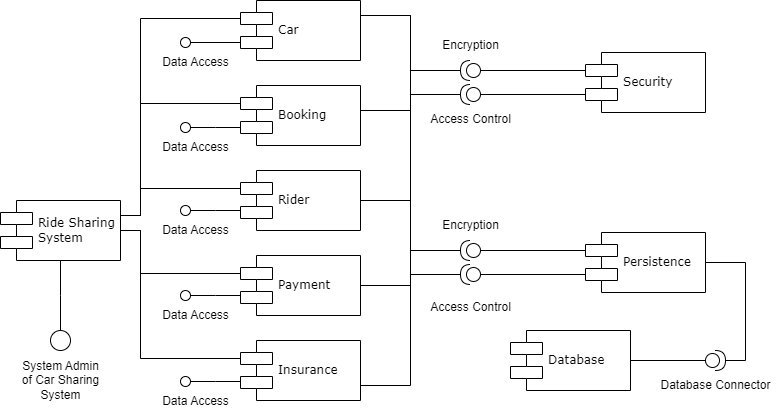

The diagram above was exported from draw.io. Its source (the exported page's mxGraphModel, read from the mxfile embedded in the PNG):
<mxGraphModel dx="1434" dy="717" grid="1" gridSize="10" guides="1" tooltips="1" connect="1" arrows="1" fold="1" page="1" pageScale="1" pageWidth="1100" pageHeight="850" background="none" math="0" shadow="0">
  <root>
    <mxCell id="0" />
    <mxCell id="1" parent="0" />
    <mxCell id="VxJYoyBaWgyfHumccbMg-15" style="edgeStyle=orthogonalEdgeStyle;rounded=0;orthogonalLoop=1;jettySize=auto;html=1;exitX=1;exitY=0.25;exitDx=0;exitDy=0;entryX=0;entryY=0.3;entryDx=0;entryDy=0;startArrow=none;startFill=0;endArrow=none;endFill=0;" parent="1" source="39150e848f15840c-5" target="39150e848f15840c-7" edge="1">
      <mxGeometry relative="1" as="geometry">
        <Array as="points">
          <mxPoint x="270" y="303" />
          <mxPoint x="270" y="106" />
        </Array>
      </mxGeometry>
    </mxCell>
    <mxCell id="39150e848f15840c-5" value="Ride Sharing&lt;br&gt;System" style="shape=component;align=left;spacingLeft=36;rounded=0;shadow=0;comic=0;labelBackgroundColor=none;strokeWidth=1;fontFamily=Verdana;fontSize=12;html=1;" parent="1" vertex="1">
      <mxGeometry x="130" y="288" width="120" height="60" as="geometry" />
    </mxCell>
    <mxCell id="39150e848f15840c-6" value="" style="ellipse;whiteSpace=wrap;html=1;rounded=0;shadow=0;comic=0;labelBackgroundColor=none;strokeWidth=1;fontFamily=Verdana;fontSize=12;align=center;" parent="1" vertex="1">
      <mxGeometry x="180" y="418" width="20" height="20" as="geometry" />
    </mxCell>
    <mxCell id="39150e848f15840c-7" value="Car" style="shape=component;align=left;spacingLeft=36;rounded=0;shadow=0;comic=0;labelBackgroundColor=none;strokeWidth=1;fontFamily=Verdana;fontSize=12;html=1;" parent="1" vertex="1">
      <mxGeometry x="370" y="88" width="120" height="60" as="geometry" />
    </mxCell>
    <mxCell id="VxJYoyBaWgyfHumccbMg-16" style="edgeStyle=orthogonalEdgeStyle;rounded=0;orthogonalLoop=1;jettySize=auto;html=1;exitX=0;exitY=0.3;exitDx=0;exitDy=0;entryX=1;entryY=0.25;entryDx=0;entryDy=0;endArrow=none;endFill=0;startArrow=none;startFill=0;" parent="1" source="39150e848f15840c-10" target="39150e848f15840c-5" edge="1">
      <mxGeometry relative="1" as="geometry">
        <Array as="points">
          <mxPoint x="270" y="191" />
          <mxPoint x="270" y="303" />
        </Array>
      </mxGeometry>
    </mxCell>
    <mxCell id="VxJYoyBaWgyfHumccbMg-27" style="edgeStyle=orthogonalEdgeStyle;rounded=0;orthogonalLoop=1;jettySize=auto;html=1;exitX=1;exitY=0.5;exitDx=0;exitDy=0;entryX=1;entryY=0.75;entryDx=0;entryDy=0;endArrow=none;endFill=0;" parent="1" source="39150e848f15840c-10" target="VxJYoyBaWgyfHumccbMg-9" edge="1">
      <mxGeometry relative="1" as="geometry">
        <Array as="points">
          <mxPoint x="540" y="198" />
          <mxPoint x="540" y="473" />
        </Array>
      </mxGeometry>
    </mxCell>
    <mxCell id="39150e848f15840c-10" value="Booking" style="shape=component;align=left;spacingLeft=36;rounded=0;shadow=0;comic=0;labelBackgroundColor=none;strokeWidth=1;fontFamily=Verdana;fontSize=12;html=1;" parent="1" vertex="1">
      <mxGeometry x="370" y="173" width="120" height="60" as="geometry" />
    </mxCell>
    <mxCell id="39150e848f15840c-14" style="edgeStyle=elbowEdgeStyle;rounded=0;html=1;labelBackgroundColor=none;startArrow=none;startFill=0;startSize=8;endArrow=none;endFill=0;endSize=16;fontFamily=Verdana;fontSize=12;" parent="1" source="39150e848f15840c-6" target="39150e848f15840c-5" edge="1">
      <mxGeometry relative="1" as="geometry" />
    </mxCell>
    <mxCell id="VxJYoyBaWgyfHumccbMg-4" value="System Admin&lt;br&gt;of Car Sharing&lt;br&gt;System" style="text;html=1;align=center;verticalAlign=middle;resizable=0;points=[];autosize=1;strokeColor=none;fillColor=none;" parent="1" vertex="1">
      <mxGeometry x="140" y="438" width="100" height="60" as="geometry" />
    </mxCell>
    <mxCell id="VxJYoyBaWgyfHumccbMg-38" style="edgeStyle=orthogonalEdgeStyle;rounded=0;orthogonalLoop=1;jettySize=auto;html=1;exitX=0;exitY=0.3;exitDx=0;exitDy=0;entryX=0;entryY=0.5;entryDx=0;entryDy=0;entryPerimeter=0;endArrow=none;endFill=0;" parent="1" source="VxJYoyBaWgyfHumccbMg-5" target="VxJYoyBaWgyfHumccbMg-34" edge="1">
      <mxGeometry relative="1" as="geometry" />
    </mxCell>
    <mxCell id="VxJYoyBaWgyfHumccbMg-39" style="edgeStyle=orthogonalEdgeStyle;rounded=0;orthogonalLoop=1;jettySize=auto;html=1;exitX=0;exitY=0.7;exitDx=0;exitDy=0;entryX=0;entryY=0.5;entryDx=0;entryDy=0;entryPerimeter=0;endArrow=none;endFill=0;" parent="1" source="VxJYoyBaWgyfHumccbMg-5" target="VxJYoyBaWgyfHumccbMg-35" edge="1">
      <mxGeometry relative="1" as="geometry" />
    </mxCell>
    <mxCell id="VxJYoyBaWgyfHumccbMg-44" style="edgeStyle=orthogonalEdgeStyle;rounded=0;orthogonalLoop=1;jettySize=auto;html=1;exitX=1;exitY=0.5;exitDx=0;exitDy=0;entryX=1;entryY=0.5;entryDx=0;entryDy=0;entryPerimeter=0;endArrow=none;endFill=0;" parent="1" source="VxJYoyBaWgyfHumccbMg-5" target="VxJYoyBaWgyfHumccbMg-42" edge="1">
      <mxGeometry relative="1" as="geometry" />
    </mxCell>
    <mxCell id="VxJYoyBaWgyfHumccbMg-5" value="Persistence" style="shape=component;align=left;spacingLeft=36;rounded=0;shadow=0;comic=0;labelBackgroundColor=none;strokeWidth=1;fontFamily=Verdana;fontSize=12;html=1;" parent="1" vertex="1">
      <mxGeometry x="715" y="320" width="120" height="60" as="geometry" />
    </mxCell>
    <mxCell id="VxJYoyBaWgyfHumccbMg-17" style="edgeStyle=orthogonalEdgeStyle;rounded=0;orthogonalLoop=1;jettySize=auto;html=1;exitX=0;exitY=0.3;exitDx=0;exitDy=0;entryX=1;entryY=0.25;entryDx=0;entryDy=0;endArrow=none;endFill=0;startArrow=none;startFill=0;" parent="1" source="VxJYoyBaWgyfHumccbMg-6" target="39150e848f15840c-5" edge="1">
      <mxGeometry relative="1" as="geometry">
        <Array as="points">
          <mxPoint x="270" y="276" />
          <mxPoint x="270" y="303" />
        </Array>
      </mxGeometry>
    </mxCell>
    <mxCell id="VxJYoyBaWgyfHumccbMg-6" value="Rider" style="shape=component;align=left;spacingLeft=36;rounded=0;shadow=0;comic=0;labelBackgroundColor=none;strokeWidth=1;fontFamily=Verdana;fontSize=12;html=1;" parent="1" vertex="1">
      <mxGeometry x="370" y="258" width="120" height="60" as="geometry" />
    </mxCell>
    <mxCell id="VxJYoyBaWgyfHumccbMg-43" style="edgeStyle=orthogonalEdgeStyle;rounded=0;orthogonalLoop=1;jettySize=auto;html=1;exitX=1;exitY=0.5;exitDx=0;exitDy=0;endArrow=none;endFill=0;entryX=0;entryY=0.5;entryDx=0;entryDy=0;entryPerimeter=0;" parent="1" source="VxJYoyBaWgyfHumccbMg-7" target="VxJYoyBaWgyfHumccbMg-42" edge="1">
      <mxGeometry relative="1" as="geometry">
        <mxPoint x="860" y="510" as="targetPoint" />
      </mxGeometry>
    </mxCell>
    <mxCell id="VxJYoyBaWgyfHumccbMg-7" value="Database" style="shape=component;align=left;spacingLeft=36;rounded=0;shadow=0;comic=0;labelBackgroundColor=none;strokeWidth=1;fontFamily=Verdana;fontSize=12;html=1;" parent="1" vertex="1">
      <mxGeometry x="640" y="418" width="120" height="60" as="geometry" />
    </mxCell>
    <mxCell id="VxJYoyBaWgyfHumccbMg-18" style="edgeStyle=orthogonalEdgeStyle;rounded=0;orthogonalLoop=1;jettySize=auto;html=1;exitX=0;exitY=0.3;exitDx=0;exitDy=0;entryX=1;entryY=0.5;entryDx=0;entryDy=0;endArrow=none;endFill=0;startArrow=none;startFill=0;" parent="1" source="VxJYoyBaWgyfHumccbMg-8" target="39150e848f15840c-5" edge="1">
      <mxGeometry relative="1" as="geometry">
        <Array as="points">
          <mxPoint x="270" y="361" />
          <mxPoint x="270" y="318" />
        </Array>
      </mxGeometry>
    </mxCell>
    <mxCell id="VxJYoyBaWgyfHumccbMg-8" value="Payment" style="shape=component;align=left;spacingLeft=36;rounded=0;shadow=0;comic=0;labelBackgroundColor=none;strokeWidth=1;fontFamily=Verdana;fontSize=12;html=1;" parent="1" vertex="1">
      <mxGeometry x="370" y="343" width="120" height="60" as="geometry" />
    </mxCell>
    <mxCell id="VxJYoyBaWgyfHumccbMg-19" style="edgeStyle=orthogonalEdgeStyle;rounded=0;orthogonalLoop=1;jettySize=auto;html=1;exitX=0;exitY=0.3;exitDx=0;exitDy=0;entryX=1;entryY=0.5;entryDx=0;entryDy=0;endArrow=none;endFill=0;startArrow=none;startFill=0;" parent="1" source="VxJYoyBaWgyfHumccbMg-9" target="39150e848f15840c-5" edge="1">
      <mxGeometry relative="1" as="geometry">
        <Array as="points">
          <mxPoint x="270" y="446" />
          <mxPoint x="270" y="318" />
        </Array>
      </mxGeometry>
    </mxCell>
    <mxCell id="VxJYoyBaWgyfHumccbMg-9" value="Insurance" style="shape=component;align=left;spacingLeft=36;rounded=0;shadow=0;comic=0;labelBackgroundColor=none;strokeWidth=1;fontFamily=Verdana;fontSize=12;html=1;" parent="1" vertex="1">
      <mxGeometry x="370" y="428" width="120" height="60" as="geometry" />
    </mxCell>
    <mxCell id="VxJYoyBaWgyfHumccbMg-26" style="edgeStyle=orthogonalEdgeStyle;rounded=0;orthogonalLoop=1;jettySize=auto;html=1;exitX=0;exitY=0.3;exitDx=0;exitDy=0;entryX=0;entryY=0.5;entryDx=0;entryDy=0;entryPerimeter=0;endArrow=none;endFill=0;" parent="1" source="VxJYoyBaWgyfHumccbMg-10" target="VxJYoyBaWgyfHumccbMg-21" edge="1">
      <mxGeometry relative="1" as="geometry">
        <mxPoint x="630" y="148" as="targetPoint" />
      </mxGeometry>
    </mxCell>
    <mxCell id="VxJYoyBaWgyfHumccbMg-30" style="edgeStyle=orthogonalEdgeStyle;rounded=0;orthogonalLoop=1;jettySize=auto;html=1;exitX=0;exitY=0.7;exitDx=0;exitDy=0;entryX=0;entryY=0.5;entryDx=0;entryDy=0;entryPerimeter=0;endArrow=none;endFill=0;" parent="1" source="VxJYoyBaWgyfHumccbMg-10" target="VxJYoyBaWgyfHumccbMg-29" edge="1">
      <mxGeometry relative="1" as="geometry" />
    </mxCell>
    <mxCell id="VxJYoyBaWgyfHumccbMg-10" value="Security" style="shape=component;align=left;spacingLeft=36;rounded=0;shadow=0;comic=0;labelBackgroundColor=none;strokeWidth=1;fontFamily=Verdana;fontSize=12;html=1;" parent="1" vertex="1">
      <mxGeometry x="715" y="140" width="120" height="60" as="geometry" />
    </mxCell>
    <mxCell id="VxJYoyBaWgyfHumccbMg-22" style="edgeStyle=orthogonalEdgeStyle;rounded=0;orthogonalLoop=1;jettySize=auto;html=1;exitX=1;exitY=0.5;exitDx=0;exitDy=0;exitPerimeter=0;entryX=1;entryY=0.25;entryDx=0;entryDy=0;endArrow=none;endFill=0;" parent="1" source="VxJYoyBaWgyfHumccbMg-21" target="39150e848f15840c-7" edge="1">
      <mxGeometry relative="1" as="geometry" />
    </mxCell>
    <mxCell id="VxJYoyBaWgyfHumccbMg-21" value="" style="shape=providedRequiredInterface;html=1;verticalLabelPosition=bottom;sketch=0;rotation=-180;" parent="1" vertex="1">
      <mxGeometry x="590" y="148" width="20" height="20" as="geometry" />
    </mxCell>
    <mxCell id="VxJYoyBaWgyfHumccbMg-33" style="edgeStyle=orthogonalEdgeStyle;rounded=0;orthogonalLoop=1;jettySize=auto;html=1;exitX=1;exitY=0.5;exitDx=0;exitDy=0;exitPerimeter=0;entryX=1;entryY=0.5;entryDx=0;entryDy=0;endArrow=none;endFill=0;" parent="1" source="VxJYoyBaWgyfHumccbMg-29" target="VxJYoyBaWgyfHumccbMg-6" edge="1">
      <mxGeometry relative="1" as="geometry">
        <mxPoint x="490" y="222" as="targetPoint" />
      </mxGeometry>
    </mxCell>
    <mxCell id="VxJYoyBaWgyfHumccbMg-29" value="" style="shape=providedRequiredInterface;html=1;verticalLabelPosition=bottom;sketch=0;rotation=-180;" parent="1" vertex="1">
      <mxGeometry x="590" y="172" width="20" height="20" as="geometry" />
    </mxCell>
    <mxCell id="VxJYoyBaWgyfHumccbMg-31" value="Encryption" style="text;html=1;align=center;verticalAlign=middle;resizable=0;points=[];autosize=1;strokeColor=none;fillColor=none;" parent="1" vertex="1">
      <mxGeometry x="560" y="118" width="80" height="30" as="geometry" />
    </mxCell>
    <mxCell id="VxJYoyBaWgyfHumccbMg-32" value="Access Control" style="text;html=1;align=center;verticalAlign=middle;resizable=0;points=[];autosize=1;strokeColor=none;fillColor=none;" parent="1" vertex="1">
      <mxGeometry x="550" y="192" width="100" height="30" as="geometry" />
    </mxCell>
    <mxCell id="VxJYoyBaWgyfHumccbMg-40" style="edgeStyle=orthogonalEdgeStyle;rounded=0;orthogonalLoop=1;jettySize=auto;html=1;exitX=1;exitY=0.5;exitDx=0;exitDy=0;exitPerimeter=0;entryX=1;entryY=0.25;entryDx=0;entryDy=0;endArrow=none;endFill=0;" parent="1" source="VxJYoyBaWgyfHumccbMg-34" target="39150e848f15840c-7" edge="1">
      <mxGeometry relative="1" as="geometry" />
    </mxCell>
    <mxCell id="VxJYoyBaWgyfHumccbMg-34" value="" style="shape=providedRequiredInterface;html=1;verticalLabelPosition=bottom;sketch=0;rotation=-180;" parent="1" vertex="1">
      <mxGeometry x="590" y="328" width="20" height="20" as="geometry" />
    </mxCell>
    <mxCell id="VxJYoyBaWgyfHumccbMg-41" style="edgeStyle=orthogonalEdgeStyle;rounded=0;orthogonalLoop=1;jettySize=auto;html=1;exitX=1;exitY=0.5;exitDx=0;exitDy=0;exitPerimeter=0;entryX=1;entryY=0.5;entryDx=0;entryDy=0;endArrow=none;endFill=0;" parent="1" source="VxJYoyBaWgyfHumccbMg-35" target="VxJYoyBaWgyfHumccbMg-8" edge="1">
      <mxGeometry relative="1" as="geometry" />
    </mxCell>
    <mxCell id="VxJYoyBaWgyfHumccbMg-35" value="" style="shape=providedRequiredInterface;html=1;verticalLabelPosition=bottom;sketch=0;rotation=-180;" parent="1" vertex="1">
      <mxGeometry x="590" y="352" width="20" height="20" as="geometry" />
    </mxCell>
    <mxCell id="VxJYoyBaWgyfHumccbMg-36" value="Encryption" style="text;html=1;align=center;verticalAlign=middle;resizable=0;points=[];autosize=1;strokeColor=none;fillColor=none;" parent="1" vertex="1">
      <mxGeometry x="560" y="298" width="80" height="30" as="geometry" />
    </mxCell>
    <mxCell id="VxJYoyBaWgyfHumccbMg-37" value="Access Control" style="text;html=1;align=center;verticalAlign=middle;resizable=0;points=[];autosize=1;strokeColor=none;fillColor=none;" parent="1" vertex="1">
      <mxGeometry x="550" y="380" width="100" height="30" as="geometry" />
    </mxCell>
    <mxCell id="VxJYoyBaWgyfHumccbMg-42" value="" style="shape=providedRequiredInterface;html=1;verticalLabelPosition=bottom;sketch=0;rotation=0;" parent="1" vertex="1">
      <mxGeometry x="835" y="438" width="20" height="20" as="geometry" />
    </mxCell>
    <mxCell id="VxJYoyBaWgyfHumccbMg-45" value="Database Connector" style="text;html=1;align=center;verticalAlign=middle;resizable=0;points=[];autosize=1;strokeColor=none;fillColor=none;" parent="1" vertex="1">
      <mxGeometry x="780" y="458" width="130" height="30" as="geometry" />
    </mxCell>
    <mxCell id="d2nxVz3sYB_IIge3AM6r-3" style="edgeStyle=orthogonalEdgeStyle;rounded=0;orthogonalLoop=1;jettySize=auto;html=1;exitX=1;exitY=0.5;exitDx=0;exitDy=0;entryX=0;entryY=0.7;entryDx=0;entryDy=0;endArrow=none;endFill=0;" parent="1" source="d2nxVz3sYB_IIge3AM6r-1" target="39150e848f15840c-7" edge="1">
      <mxGeometry relative="1" as="geometry" />
    </mxCell>
    <mxCell id="d2nxVz3sYB_IIge3AM6r-1" value="" style="ellipse;whiteSpace=wrap;html=1;aspect=fixed;" parent="1" vertex="1">
      <mxGeometry x="310" y="125" width="10" height="10" as="geometry" />
    </mxCell>
    <mxCell id="d2nxVz3sYB_IIge3AM6r-4" value="Data Access" style="text;html=1;align=center;verticalAlign=middle;resizable=0;points=[];autosize=1;strokeColor=none;fillColor=none;" parent="1" vertex="1">
      <mxGeometry x="280" y="135" width="90" height="30" as="geometry" />
    </mxCell>
    <mxCell id="d2nxVz3sYB_IIge3AM6r-5" style="edgeStyle=orthogonalEdgeStyle;rounded=0;orthogonalLoop=1;jettySize=auto;html=1;exitX=1;exitY=0.5;exitDx=0;exitDy=0;entryX=0;entryY=0.7;entryDx=0;entryDy=0;endArrow=none;endFill=0;" parent="1" source="d2nxVz3sYB_IIge3AM6r-6" edge="1">
      <mxGeometry relative="1" as="geometry">
        <mxPoint x="370" y="215" as="targetPoint" />
      </mxGeometry>
    </mxCell>
    <mxCell id="d2nxVz3sYB_IIge3AM6r-6" value="" style="ellipse;whiteSpace=wrap;html=1;aspect=fixed;" parent="1" vertex="1">
      <mxGeometry x="310" y="210" width="10" height="10" as="geometry" />
    </mxCell>
    <mxCell id="d2nxVz3sYB_IIge3AM6r-7" value="Data Access" style="text;html=1;align=center;verticalAlign=middle;resizable=0;points=[];autosize=1;strokeColor=none;fillColor=none;" parent="1" vertex="1">
      <mxGeometry x="280" y="220" width="90" height="30" as="geometry" />
    </mxCell>
    <mxCell id="d2nxVz3sYB_IIge3AM6r-8" style="edgeStyle=orthogonalEdgeStyle;rounded=0;orthogonalLoop=1;jettySize=auto;html=1;exitX=1;exitY=0.5;exitDx=0;exitDy=0;entryX=0;entryY=0.7;entryDx=0;entryDy=0;endArrow=none;endFill=0;" parent="1" source="d2nxVz3sYB_IIge3AM6r-9" edge="1">
      <mxGeometry relative="1" as="geometry">
        <mxPoint x="370" y="298" as="targetPoint" />
      </mxGeometry>
    </mxCell>
    <mxCell id="d2nxVz3sYB_IIge3AM6r-9" value="" style="ellipse;whiteSpace=wrap;html=1;aspect=fixed;" parent="1" vertex="1">
      <mxGeometry x="310" y="293" width="10" height="10" as="geometry" />
    </mxCell>
    <mxCell id="d2nxVz3sYB_IIge3AM6r-10" value="Data Access" style="text;html=1;align=center;verticalAlign=middle;resizable=0;points=[];autosize=1;strokeColor=none;fillColor=none;" parent="1" vertex="1">
      <mxGeometry x="280" y="303" width="90" height="30" as="geometry" />
    </mxCell>
    <mxCell id="d2nxVz3sYB_IIge3AM6r-11" style="edgeStyle=orthogonalEdgeStyle;rounded=0;orthogonalLoop=1;jettySize=auto;html=1;exitX=1;exitY=0.5;exitDx=0;exitDy=0;entryX=0;entryY=0.7;entryDx=0;entryDy=0;endArrow=none;endFill=0;" parent="1" source="d2nxVz3sYB_IIge3AM6r-12" edge="1">
      <mxGeometry relative="1" as="geometry">
        <mxPoint x="370" y="383" as="targetPoint" />
      </mxGeometry>
    </mxCell>
    <mxCell id="d2nxVz3sYB_IIge3AM6r-12" value="" style="ellipse;whiteSpace=wrap;html=1;aspect=fixed;" parent="1" vertex="1">
      <mxGeometry x="310" y="378" width="10" height="10" as="geometry" />
    </mxCell>
    <mxCell id="d2nxVz3sYB_IIge3AM6r-13" value="Data Access" style="text;html=1;align=center;verticalAlign=middle;resizable=0;points=[];autosize=1;strokeColor=none;fillColor=none;" parent="1" vertex="1">
      <mxGeometry x="280" y="388" width="90" height="30" as="geometry" />
    </mxCell>
    <mxCell id="d2nxVz3sYB_IIge3AM6r-14" style="edgeStyle=orthogonalEdgeStyle;rounded=0;orthogonalLoop=1;jettySize=auto;html=1;exitX=1;exitY=0.5;exitDx=0;exitDy=0;entryX=0;entryY=0.7;entryDx=0;entryDy=0;endArrow=none;endFill=0;" parent="1" source="d2nxVz3sYB_IIge3AM6r-15" edge="1">
      <mxGeometry relative="1" as="geometry">
        <mxPoint x="370" y="469" as="targetPoint" />
      </mxGeometry>
    </mxCell>
    <mxCell id="d2nxVz3sYB_IIge3AM6r-15" value="" style="ellipse;whiteSpace=wrap;html=1;aspect=fixed;" parent="1" vertex="1">
      <mxGeometry x="310" y="464" width="10" height="10" as="geometry" />
    </mxCell>
    <mxCell id="d2nxVz3sYB_IIge3AM6r-16" value="Data Access" style="text;html=1;align=center;verticalAlign=middle;resizable=0;points=[];autosize=1;strokeColor=none;fillColor=none;" parent="1" vertex="1">
      <mxGeometry x="280" y="474" width="90" height="30" as="geometry" />
    </mxCell>
  </root>
</mxGraphModel>